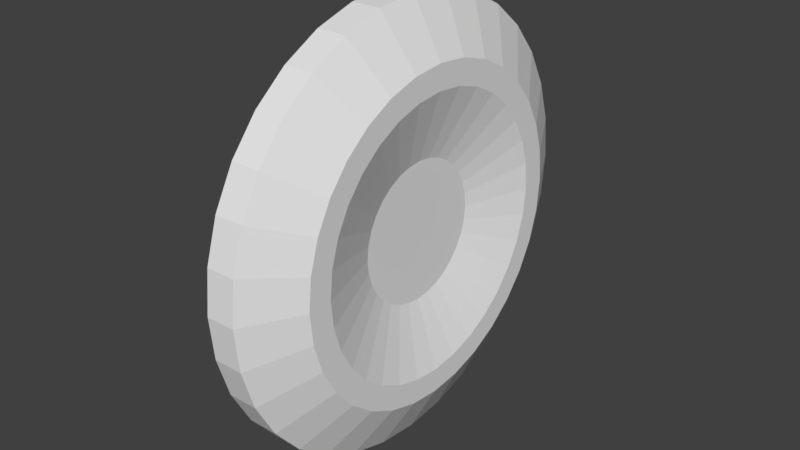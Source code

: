 # Source: coin.blend  (saved by Blender 2.79.0; exported with 4.5.12 LTS)
import bpy
from mathutils import Matrix  # noqa: F401  (used for matrix-valued properties, if any)

bpy.ops.wm.read_factory_settings(use_empty=True)
scene = bpy.context.scene
scene.name = 'Scene'

# ---- collections
col_collection_1 = bpy.data.collections.new('Collection 1'); scene.collection.children.link(col_collection_1)

# ---- world
world_world = bpy.data.worlds.new('World'); scene.world = world_world
world_world.color = (0.05088, 0.05088, 0.05088)
world_world.use_sun_shadow = False
world_world.sun_shadow_jitter_overblur = 0.0
world_world.cycles.sampling_method = 'MANUAL'

# ---- meshes
me_cylinder = bpy.data.meshes.new('Cylinder')
me_cylinder.from_pydata([(-0.2, 0.75, 8.522e-08), (0.2, 0.75, -4.191e-09), (-0.2, 0.7356, -0.1463), (0.2, 0.7356, -0.1463), (-0.2, 0.6929, -0.287), (0.2, 0.6929, -0.287), (-0.2, 0.6236, -0.4167), (0.2, 0.6236, -0.4167), (-0.2, 0.5303, -0.5303), (0.2, 0.5303, -0.5303), (-0.2, 0.4167, -0.6236), (0.2, 0.4167, -0.6236), (-0.2, 0.287, -0.6929), (0.2, 0.287, -0.6929), (-0.2, 0.1463, -0.7356), (0.2, 0.1463, -0.7356), (-0.2, 1.442e-07, -0.75), (0.2, 1.442e-07, -0.75), (-0.2, -0.1463, -0.7356), (0.2, -0.1463, -0.7356), (-0.2, -0.287, -0.6929), (0.2, -0.287, -0.6929), (-0.2, -0.4167, -0.6236), (0.2, -0.4167, -0.6236), (-0.2, -0.5303, -0.5303), (0.2, -0.5303, -0.5303), (-0.2, -0.6236, -0.4167), (0.2, -0.6236, -0.4167), (-0.2, -0.6929, -0.287), (0.2, -0.6929, -0.287), (-0.2, -0.7356, -0.1463), (0.2, -0.7356, -0.1463), (-0.2, -0.75, 3.534e-07), (0.2, -0.75, 2.64e-07), (-0.2, -0.7356, 0.1463), (0.2, -0.7356, 0.1463), (-0.2, -0.6929, 0.287), (0.2, -0.6929, 0.287), (-0.2, -0.6236, 0.4167), (0.2, -0.6236, 0.4167), (-0.2, -0.5303, 0.5303), (0.2, -0.5303, 0.5303), (-0.2, -0.4167, 0.6236), (0.2, -0.4167, 0.6236), (-0.2, -0.287, 0.6929), (0.2, -0.287, 0.6929), (-0.2, -0.1463, 0.7356), (0.2, -0.1463, 0.7356), (-0.2, 8.117e-07, 0.75), (0.2, 8.117e-07, 0.75), (-0.2, 0.1463, 0.7356), (0.2, 0.1463, 0.7356), (-0.2, 0.287, 0.6929), (0.2, 0.287, 0.6929), (-0.2, 0.4167, 0.6236), (0.2, 0.4167, 0.6236), (-0.2, 0.5303, 0.5303), (0.2, 0.5303, 0.5303), (-0.2, 0.6236, 0.4167), (0.2, 0.6236, 0.4167), (-0.2, 0.6929, 0.287), (0.2, 0.6929, 0.287), (-0.2, 0.7356, 0.1463), (0.2, 0.7356, 0.1463), (-0.06667, 1.0, 7.947e-08), (0.06667, 1.0, 3.974e-08), (0.06667, 0.9808, -0.1951), (-0.06667, 0.9808, -0.1951), (0.06667, 0.9239, -0.3827), (-0.06667, 0.9239, -0.3827), (0.06667, 0.8315, -0.5556), (-0.06667, 0.8315, -0.5556), (0.06667, 0.7071, -0.7071), (-0.06667, 0.7071, -0.7071), (0.06667, 0.5556, -0.8315), (-0.06667, 0.5556, -0.8315), (0.06667, 0.3827, -0.9239), (-0.06667, 0.3827, -0.9239), (0.06667, 0.1951, -0.9808), (-0.06667, 0.1951, -0.9808), (0.06667, 7.55e-08, -1.0), (-0.06667, 7.55e-08, -1.0), (0.06667, -0.1951, -0.9808), (-0.06667, -0.1951, -0.9808), (0.06667, -0.3827, -0.9239), (-0.06667, -0.3827, -0.9239), (0.06667, -0.5556, -0.8315), (-0.06667, -0.5556, -0.8315), (0.06667, -0.7071, -0.7071), (-0.06667, -0.7071, -0.7071), (0.06667, -0.8315, -0.5556), (-0.06667, -0.8315, -0.5556), (0.06667, -0.9239, -0.3827), (-0.06667, -0.9239, -0.3827), (0.06667, -0.9808, -0.1951), (-0.06667, -0.9808, -0.1951), (0.06667, -1.0, 3.974e-07), (-0.06667, -1.0, 4.371e-07), (0.06667, -0.9808, 0.1951), (-0.06667, -0.9808, 0.1951), (0.06667, -0.9239, 0.3827), (-0.06667, -0.9239, 0.3827), (0.06667, -0.8315, 0.5556), (-0.06667, -0.8315, 0.5556), (0.06667, -0.7071, 0.7071), (-0.06667, -0.7071, 0.7071), (0.06667, -0.5556, 0.8315), (-0.06667, -0.5556, 0.8315), (0.06667, -0.3827, 0.9239), (-0.06667, -0.3827, 0.9239), (0.06667, -0.1951, 0.9808), (-0.06667, -0.1951, 0.9808), (0.06667, 9.656e-07, 1.0), (-0.06667, 9.656e-07, 1.0), (0.06667, 0.1951, 0.9808), (-0.06667, 0.1951, 0.9808), (0.06667, 0.3827, 0.9239), (-0.06667, 0.3827, 0.9239), (0.06667, 0.5556, 0.8315), (-0.06667, 0.5556, 0.8315), (0.06667, 0.7071, 0.7071), (-0.06667, 0.7071, 0.7071), (0.06667, 0.8315, 0.5556), (-0.06667, 0.8315, 0.5556), (0.06667, 0.9239, 0.3827), (-0.06667, 0.9239, 0.3827), (0.06667, 0.9808, 0.1951), (-0.06667, 0.9808, 0.1951), (-0.2, 0.6375, 7.928e-08), (-0.2, 0.6253, -0.1244), (0.2, 0.6253, -0.1244), (0.2, 0.6375, 3.283e-09), (-0.2, 0.589, -0.244), (0.2, 0.589, -0.244), (-0.2, 0.5301, -0.3542), (0.2, 0.5301, -0.3542), (-0.2, 0.4508, -0.4508), (0.2, 0.4508, -0.4508), (-0.2, 0.3542, -0.5301), (0.2, 0.3542, -0.5301), (-0.2, 0.244, -0.589), (0.2, 0.244, -0.589), (-0.2, 0.1244, -0.6253), (0.2, 0.1244, -0.6253), (-0.2, 1.703e-07, -0.6375), (0.2, 1.703e-07, -0.6375), (-0.2, -0.1244, -0.6253), (0.2, -0.1244, -0.6253), (-0.2, -0.244, -0.589), (0.2, -0.244, -0.589), (-0.2, -0.3542, -0.5301), (0.2, -0.3542, -0.5301), (-0.2, -0.4508, -0.4508), (0.2, -0.4508, -0.4508), (-0.2, -0.5301, -0.3542), (0.2, -0.5301, -0.3542), (-0.2, -0.589, -0.244), (0.2, -0.589, -0.244), (-0.2, -0.6253, -0.1244), (0.2, -0.6253, -0.1244), (-0.2, -0.6375, 3.073e-07), (0.2, -0.6375, 2.313e-07), (-0.2, -0.6253, 0.1244), (0.2, -0.6253, 0.1244), (-0.2, -0.589, 0.244), (0.2, -0.589, 0.244), (-0.2, -0.5301, 0.3542), (0.2, -0.5301, 0.3542), (-0.2, -0.4508, 0.4508), (0.2, -0.4508, 0.4508), (-0.2, -0.3542, 0.5301), (0.2, -0.3542, 0.5301), (-0.2, -0.244, 0.589), (0.2, -0.244, 0.589), (-0.2, -0.1244, 0.6253), (0.2, -0.1244, 0.6253), (-0.2, 7.378e-07, 0.6375), (0.2, 7.378e-07, 0.6375), (-0.2, 0.1244, 0.6253), (0.2, 0.1244, 0.6253), (-0.2, 0.244, 0.589), (0.2, 0.244, 0.589), (-0.2, 0.3542, 0.5301), (0.2, 0.3542, 0.5301), (-0.2, 0.4508, 0.4508), (0.2, 0.4508, 0.4508), (-0.2, 0.5301, 0.3542), (0.2, 0.5301, 0.3542), (-0.2, 0.589, 0.244), (0.2, 0.589, 0.244), (-0.2, 0.6253, 0.1244), (0.2, 0.6253, 0.1244), (-0.1, 0.3188, 3.37e-08), (-0.1, 0.3126, -0.06219), (0.1, 0.3126, -0.06219), (0.1, 0.3188, -4.296e-09), (-0.1, 0.2945, -0.122), (0.1, 0.2945, -0.122), (-0.1, 0.265, -0.1771), (0.1, 0.265, -0.1771), (-0.1, 0.2254, -0.2254), (0.1, 0.2254, -0.2254), (-0.1, 0.1771, -0.265), (0.1, 0.1771, -0.265), (-0.1, 0.122, -0.2945), (0.1, 0.122, -0.2945), (-0.1, 0.06219, -0.3126), (0.1, 0.06219, -0.3126), (-0.1, 2.575e-07, -0.3187), (0.1, 2.575e-07, -0.3187), (-0.1, -0.06218, -0.3126), (0.1, -0.06218, -0.3126), (-0.1, -0.122, -0.2945), (0.1, -0.122, -0.2945), (-0.1, -0.1771, -0.265), (0.1, -0.1771, -0.265), (-0.1, -0.2254, -0.2254), (0.1, -0.2254, -0.2254), (-0.1, -0.265, -0.1771), (0.1, -0.265, -0.1771), (-0.1, -0.2945, -0.122), (0.1, -0.2945, -0.122), (-0.1, -0.3126, -0.06218), (0.1, -0.3126, -0.06218), (-0.1, -0.3187, 1.477e-07), (0.1, -0.3187, 1.097e-07), (-0.1, -0.3126, 0.06219), (0.1, -0.3126, 0.06219), (-0.1, -0.2945, 0.122), (0.1, -0.2945, 0.122), (-0.1, -0.265, 0.1771), (0.1, -0.265, 0.1771), (-0.1, -0.2254, 0.2254), (0.1, -0.2254, 0.2254), (-0.1, -0.1771, 0.265), (0.1, -0.1771, 0.265), (-0.1, -0.122, 0.2945), (0.1, -0.122, 0.2945), (-0.1, -0.06218, 0.3126), (0.1, -0.06218, 0.3126), (-0.1, 5.412e-07, 0.3188), (0.1, 5.412e-07, 0.3187), (-0.1, 0.06219, 0.3126), (0.1, 0.06219, 0.3126), (-0.1, 0.122, 0.2945), (0.1, 0.122, 0.2945), (-0.1, 0.1771, 0.265), (0.1, 0.1771, 0.265), (-0.1, 0.2254, 0.2254), (0.1, 0.2254, 0.2254), (-0.1, 0.265, 0.1771), (0.1, 0.265, 0.1771), (-0.1, 0.2945, 0.122), (0.1, 0.2945, 0.122), (-0.1, 0.3126, 0.06218), (0.1, 0.3126, 0.06218)], [], [(65, 1, 3, 66), (66, 3, 5, 68), (68, 5, 7, 70), (70, 7, 9, 72), (72, 9, 11, 74), (74, 11, 13, 76), (76, 13, 15, 78), (78, 15, 17, 80), (80, 17, 19, 82), (82, 19, 21, 84), (84, 21, 23, 86), (86, 23, 25, 88), (88, 25, 27, 90), (90, 27, 29, 92), (92, 29, 31, 94), (94, 31, 33, 96), (96, 33, 35, 98), (98, 35, 37, 100), (100, 37, 39, 102), (102, 39, 41, 104), (104, 41, 43, 106), (106, 43, 45, 108), (108, 45, 47, 110), (110, 47, 49, 112), (112, 49, 51, 114), (114, 51, 53, 116), (116, 53, 55, 118), (118, 55, 57, 120), (120, 57, 59, 122), (122, 59, 61, 124), (31, 29, 157, 159), (124, 61, 63, 126), (126, 63, 1, 65), (46, 48, 176, 174), (62, 127, 64, 0), (127, 126, 65, 64), (60, 125, 127, 62), (125, 124, 126, 127), (58, 123, 125, 60), (123, 122, 124, 125), (56, 121, 123, 58), (121, 120, 122, 123), (54, 119, 121, 56), (119, 118, 120, 121), (52, 117, 119, 54), (117, 116, 118, 119), (50, 115, 117, 52), (115, 114, 116, 117), (48, 113, 115, 50), (113, 112, 114, 115), (46, 111, 113, 48), (111, 110, 112, 113), (44, 109, 111, 46), (109, 108, 110, 111), (42, 107, 109, 44), (107, 106, 108, 109), (40, 105, 107, 42), (105, 104, 106, 107), (38, 103, 105, 40), (103, 102, 104, 105), (36, 101, 103, 38), (101, 100, 102, 103), (34, 99, 101, 36), (99, 98, 100, 101), (32, 97, 99, 34), (97, 96, 98, 99), (30, 95, 97, 32), (95, 94, 96, 97), (28, 93, 95, 30), (93, 92, 94, 95), (26, 91, 93, 28), (91, 90, 92, 93), (24, 89, 91, 26), (89, 88, 90, 91), (22, 87, 89, 24), (87, 86, 88, 89), (20, 85, 87, 22), (85, 84, 86, 87), (18, 83, 85, 20), (83, 82, 84, 85), (16, 81, 83, 18), (81, 80, 82, 83), (14, 79, 81, 16), (79, 78, 80, 81), (12, 77, 79, 14), (77, 76, 78, 79), (10, 75, 77, 12), (75, 74, 76, 77), (8, 73, 75, 10), (73, 72, 74, 75), (6, 71, 73, 8), (71, 70, 72, 73), (4, 69, 71, 6), (69, 68, 70, 71), (2, 67, 69, 4), (67, 66, 68, 69), (0, 64, 67, 2), (64, 65, 66, 67), (184, 186, 250, 248), (133, 130, 194, 197), (49, 47, 175, 177), (12, 14, 142, 140), (30, 32, 160, 158), (15, 13, 141, 143), (48, 50, 178, 176), (33, 31, 159, 161), (51, 49, 177, 179), (14, 16, 144, 142), (32, 34, 162, 160), (17, 15, 143, 145), (50, 52, 180, 178), (35, 33, 161, 163), (53, 51, 179, 181), (16, 18, 146, 144), (34, 36, 164, 162), (19, 17, 145, 147), (0, 2, 129, 128), (52, 54, 182, 180), (37, 35, 163, 165), (3, 1, 131, 130), (55, 53, 181, 183), (18, 20, 148, 146), (36, 38, 166, 164), (21, 19, 147, 149), (54, 56, 184, 182), (39, 37, 165, 167), (2, 4, 132, 129), (57, 55, 183, 185), (20, 22, 150, 148), (5, 3, 130, 133), (38, 40, 168, 166), (23, 21, 149, 151), (56, 58, 186, 184), (41, 39, 167, 169), (4, 6, 134, 132), (59, 57, 185, 187), (22, 24, 152, 150), (7, 5, 133, 135), (40, 42, 170, 168), (25, 23, 151, 153), (58, 60, 188, 186), (43, 41, 169, 171), (6, 8, 136, 134), (61, 59, 187, 189), (24, 26, 154, 152), (9, 7, 135, 137), (42, 44, 172, 170), (27, 25, 153, 155), (60, 62, 190, 188), (45, 43, 171, 173), (8, 10, 138, 136), (63, 61, 189, 191), (26, 28, 156, 154), (11, 9, 137, 139), (44, 46, 174, 172), (29, 27, 155, 157), (62, 0, 128, 190), (47, 45, 173, 175), (10, 12, 140, 138), (1, 63, 191, 131), (28, 30, 158, 156), (13, 11, 139, 141), (194, 195, 255, 253, 251, 249, 247, 245, 243, 241, 239, 237, 235, 233, 231, 229, 227, 225, 223, 221, 219, 217, 215, 213, 211, 209, 207, 205, 203, 201, 199, 197), (192, 193, 196, 198, 200, 202, 204, 206, 208, 210, 212, 214, 216, 218, 220, 222, 224, 226, 228, 230, 232, 234, 236, 238, 240, 242, 244, 246, 248, 250, 252, 254), (158, 160, 224, 222), (132, 134, 198, 196), (187, 185, 249, 251), (161, 159, 223, 225), (135, 133, 197, 199), (186, 188, 252, 250), (160, 162, 226, 224), (134, 136, 200, 198), (189, 187, 251, 253), (163, 161, 225, 227), (137, 135, 199, 201), (188, 190, 254, 252), (162, 164, 228, 226), (136, 138, 202, 200), (191, 189, 253, 255), (165, 163, 227, 229), (139, 137, 201, 203), (190, 128, 192, 254), (164, 166, 230, 228), (138, 140, 204, 202), (131, 191, 255, 195), (167, 165, 229, 231), (141, 139, 203, 205), (166, 168, 232, 230), (140, 142, 206, 204), (169, 167, 231, 233), (143, 141, 205, 207), (168, 170, 234, 232), (142, 144, 208, 206), (171, 169, 233, 235), (145, 143, 207, 209), (170, 172, 236, 234), (144, 146, 210, 208), (173, 171, 235, 237), (147, 145, 209, 211), (172, 174, 238, 236), (146, 148, 212, 210), (175, 173, 237, 239), (149, 147, 211, 213), (174, 176, 240, 238), (148, 150, 214, 212), (177, 175, 239, 241), (151, 149, 213, 215), (176, 178, 242, 240), (150, 152, 216, 214), (179, 177, 241, 243), (153, 151, 215, 217), (178, 180, 244, 242), (152, 154, 218, 216), (181, 179, 243, 245), (155, 153, 217, 219), (180, 182, 246, 244), (154, 156, 220, 218), (128, 129, 193, 192), (183, 181, 245, 247), (157, 155, 219, 221), (130, 131, 195, 194), (182, 184, 248, 246), (156, 158, 222, 220), (129, 132, 196, 193), (185, 183, 247, 249), (159, 157, 221, 223)])
me_cylinder.use_remesh_preserve_volume = False
me_cylinder.use_remesh_preserve_attributes = False
me_cylinder.use_mirror_vertex_groups = False
me_cylinder.update()

# ---- objects
ob_cylinder = bpy.data.objects.new('Cylinder', me_cylinder)

# ---- transforms, parenting, visibility, modifiers, constraints
ob_cylinder.location = (0.0, 0.0, 0.0)
ob_cylinder.lineart.crease_threshold = 0.0

# ---- collection membership
col_collection_1.objects.link(ob_cylinder)

# ---- scene / render settings (as saved in the file)
scene.frame_start = 1; scene.frame_end = 250; scene.frame_set(1)
scene.render.engine = 'BLENDER_EEVEE_NEXT'
scene.render.resolution_percentage = 50
scene.render.dither_intensity = 0.0
scene.cycles.use_denoising = False
scene.cycles.samples = 128
scene.cycles.sampling_pattern = 'TABULATED_SOBOL'
scene.cycles.use_adaptive_sampling = False
scene.cycles.use_light_tree = False
scene.cycles.blur_glossy = 0.0
scene.cycles.sample_clamp_indirect = 0.0
scene.view_settings.view_transform = 'Standard'
bpy.context.view_layer.update()

# ---- added for rendering (the .blend has no active camera and no usable light): camera, sun
cam_auto = bpy.data.cameras.new('AutoCamera')
cam_auto.lens = 50.0
cam_auto.sensor_width = 36.0
cam_auto.clip_end = 1000.0
ob_auto_camera = bpy.data.objects.new('AutoCamera', cam_auto)
scene.collection.objects.link(ob_auto_camera)
ob_auto_camera.location = (2.64297, -3.17156, 2.11438)
ob_auto_camera.rotation_euler = (1.09748, -7.21219e-08, 0.694738)
scene.camera = ob_auto_camera
light_auto_sun = bpy.data.lights.new('AutoSun', 'SUN')
light_auto_sun.energy = 3.0
light_auto_sun.angle = 0.0523599
ob_auto_sun = bpy.data.objects.new('AutoSun', light_auto_sun)
scene.collection.objects.link(ob_auto_sun)
ob_auto_sun.rotation_euler = (0.872665, 0.174533, 0.523599)
bpy.context.view_layer.update()
